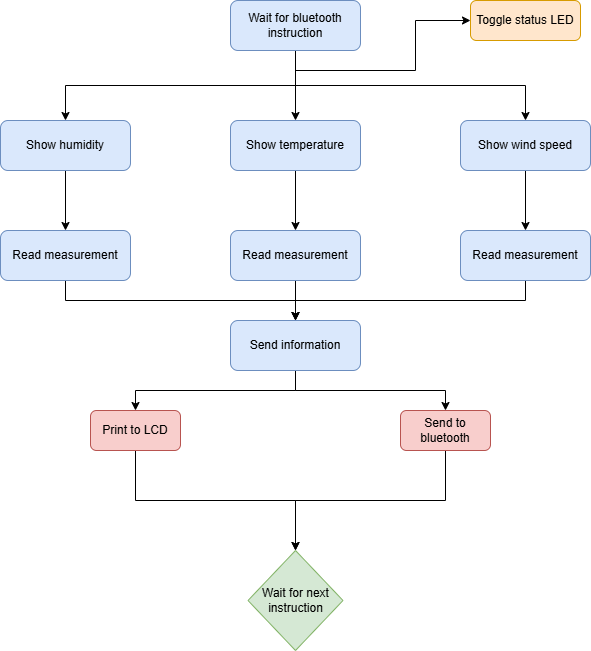

The diagram above was exported from draw.io. Its source (the exported page's mxGraphModel, read from the mxfile embedded in the PNG):
<mxGraphModel dx="1264" dy="761" grid="1" gridSize="10" guides="1" tooltips="1" connect="1" arrows="1" fold="1" page="1" pageScale="1" pageWidth="827" pageHeight="1169" math="0" shadow="0">
  <root>
    <mxCell id="WIyWlLk6GJQsqaUBKTNV-0" />
    <mxCell id="WIyWlLk6GJQsqaUBKTNV-1" parent="WIyWlLk6GJQsqaUBKTNV-0" />
    <mxCell id="vETN8Ko00Up6DICMjYNG-6" style="edgeStyle=orthogonalEdgeStyle;rounded=0;orthogonalLoop=1;jettySize=auto;html=1;exitX=0.5;exitY=1;exitDx=0;exitDy=0;entryX=0.5;entryY=0;entryDx=0;entryDy=0;" parent="WIyWlLk6GJQsqaUBKTNV-1" source="WIyWlLk6GJQsqaUBKTNV-3" target="vETN8Ko00Up6DICMjYNG-3" edge="1">
      <mxGeometry relative="1" as="geometry" />
    </mxCell>
    <mxCell id="vETN8Ko00Up6DICMjYNG-7" style="edgeStyle=orthogonalEdgeStyle;rounded=0;orthogonalLoop=1;jettySize=auto;html=1;exitX=0.5;exitY=1;exitDx=0;exitDy=0;entryX=0.5;entryY=0;entryDx=0;entryDy=0;" parent="WIyWlLk6GJQsqaUBKTNV-1" source="WIyWlLk6GJQsqaUBKTNV-3" target="vETN8Ko00Up6DICMjYNG-2" edge="1">
      <mxGeometry relative="1" as="geometry" />
    </mxCell>
    <mxCell id="vETN8Ko00Up6DICMjYNG-8" style="edgeStyle=orthogonalEdgeStyle;rounded=0;orthogonalLoop=1;jettySize=auto;html=1;exitX=0.5;exitY=1;exitDx=0;exitDy=0;entryX=0.5;entryY=0;entryDx=0;entryDy=0;" parent="WIyWlLk6GJQsqaUBKTNV-1" source="WIyWlLk6GJQsqaUBKTNV-3" target="vETN8Ko00Up6DICMjYNG-4" edge="1">
      <mxGeometry relative="1" as="geometry" />
    </mxCell>
    <mxCell id="vETN8Ko00Up6DICMjYNG-9" style="edgeStyle=orthogonalEdgeStyle;rounded=0;orthogonalLoop=1;jettySize=auto;html=1;exitX=0.5;exitY=1;exitDx=0;exitDy=0;entryX=0;entryY=0.5;entryDx=0;entryDy=0;" parent="WIyWlLk6GJQsqaUBKTNV-1" source="WIyWlLk6GJQsqaUBKTNV-3" target="vETN8Ko00Up6DICMjYNG-5" edge="1">
      <mxGeometry relative="1" as="geometry" />
    </mxCell>
    <mxCell id="WIyWlLk6GJQsqaUBKTNV-3" value="Wait for bluetooth instruction" style="rounded=1;whiteSpace=wrap;html=1;fontSize=12;glass=0;strokeWidth=1;shadow=0;fillColor=#dae8fc;strokeColor=#6c8ebf;" parent="WIyWlLk6GJQsqaUBKTNV-1" vertex="1">
      <mxGeometry x="340" y="60" width="130" height="50" as="geometry" />
    </mxCell>
    <mxCell id="vETN8Ko00Up6DICMjYNG-18" style="edgeStyle=orthogonalEdgeStyle;rounded=0;orthogonalLoop=1;jettySize=auto;html=1;exitX=0.5;exitY=1;exitDx=0;exitDy=0;entryX=0.5;entryY=0;entryDx=0;entryDy=0;" parent="WIyWlLk6GJQsqaUBKTNV-1" source="vETN8Ko00Up6DICMjYNG-2" target="vETN8Ko00Up6DICMjYNG-10" edge="1">
      <mxGeometry relative="1" as="geometry" />
    </mxCell>
    <mxCell id="vETN8Ko00Up6DICMjYNG-2" value="Show humidity" style="rounded=1;whiteSpace=wrap;html=1;fontSize=12;glass=0;strokeWidth=1;shadow=0;fillColor=#dae8fc;strokeColor=#6c8ebf;" parent="WIyWlLk6GJQsqaUBKTNV-1" vertex="1">
      <mxGeometry x="110" y="180" width="130" height="50" as="geometry" />
    </mxCell>
    <mxCell id="vETN8Ko00Up6DICMjYNG-17" style="edgeStyle=orthogonalEdgeStyle;rounded=0;orthogonalLoop=1;jettySize=auto;html=1;exitX=0.5;exitY=1;exitDx=0;exitDy=0;entryX=0.5;entryY=0;entryDx=0;entryDy=0;" parent="WIyWlLk6GJQsqaUBKTNV-1" source="vETN8Ko00Up6DICMjYNG-3" target="vETN8Ko00Up6DICMjYNG-15" edge="1">
      <mxGeometry relative="1" as="geometry" />
    </mxCell>
    <mxCell id="vETN8Ko00Up6DICMjYNG-3" value="Show temperature" style="rounded=1;whiteSpace=wrap;html=1;fontSize=12;glass=0;strokeWidth=1;shadow=0;fillColor=#dae8fc;strokeColor=#6c8ebf;" parent="WIyWlLk6GJQsqaUBKTNV-1" vertex="1">
      <mxGeometry x="340" y="180" width="130" height="50" as="geometry" />
    </mxCell>
    <mxCell id="vETN8Ko00Up6DICMjYNG-19" style="edgeStyle=orthogonalEdgeStyle;rounded=0;orthogonalLoop=1;jettySize=auto;html=1;exitX=0.5;exitY=1;exitDx=0;exitDy=0;entryX=0.5;entryY=0;entryDx=0;entryDy=0;" parent="WIyWlLk6GJQsqaUBKTNV-1" source="vETN8Ko00Up6DICMjYNG-4" target="vETN8Ko00Up6DICMjYNG-16" edge="1">
      <mxGeometry relative="1" as="geometry" />
    </mxCell>
    <mxCell id="vETN8Ko00Up6DICMjYNG-4" value="Show wind speed" style="rounded=1;whiteSpace=wrap;html=1;fontSize=12;glass=0;strokeWidth=1;shadow=0;fillColor=#dae8fc;strokeColor=#6c8ebf;" parent="WIyWlLk6GJQsqaUBKTNV-1" vertex="1">
      <mxGeometry x="570" y="180" width="130" height="50" as="geometry" />
    </mxCell>
    <mxCell id="vETN8Ko00Up6DICMjYNG-5" value="Toggle status LED" style="rounded=1;whiteSpace=wrap;html=1;fillColor=#ffe6cc;strokeColor=#d79b00;" parent="WIyWlLk6GJQsqaUBKTNV-1" vertex="1">
      <mxGeometry x="580" y="60" width="110" height="40" as="geometry" />
    </mxCell>
    <mxCell id="vETN8Ko00Up6DICMjYNG-22" style="edgeStyle=orthogonalEdgeStyle;rounded=0;orthogonalLoop=1;jettySize=auto;html=1;exitX=0.5;exitY=1;exitDx=0;exitDy=0;entryX=0.5;entryY=0;entryDx=0;entryDy=0;" parent="WIyWlLk6GJQsqaUBKTNV-1" source="vETN8Ko00Up6DICMjYNG-10" target="vETN8Ko00Up6DICMjYNG-20" edge="1">
      <mxGeometry relative="1" as="geometry" />
    </mxCell>
    <mxCell id="vETN8Ko00Up6DICMjYNG-10" value="Read measurement" style="rounded=1;whiteSpace=wrap;html=1;fontSize=12;glass=0;strokeWidth=1;shadow=0;fillColor=#dae8fc;strokeColor=#6c8ebf;" parent="WIyWlLk6GJQsqaUBKTNV-1" vertex="1">
      <mxGeometry x="110" y="290" width="130" height="50" as="geometry" />
    </mxCell>
    <mxCell id="vETN8Ko00Up6DICMjYNG-28" style="edgeStyle=orthogonalEdgeStyle;rounded=0;orthogonalLoop=1;jettySize=auto;html=1;exitX=0.5;exitY=1;exitDx=0;exitDy=0;entryX=0.5;entryY=0;entryDx=0;entryDy=0;" parent="WIyWlLk6GJQsqaUBKTNV-1" source="vETN8Ko00Up6DICMjYNG-11" target="vETN8Ko00Up6DICMjYNG-27" edge="1">
      <mxGeometry relative="1" as="geometry" />
    </mxCell>
    <mxCell id="vETN8Ko00Up6DICMjYNG-11" value="Print to LCD" style="rounded=1;whiteSpace=wrap;html=1;fontSize=12;glass=0;strokeWidth=1;shadow=0;fillColor=#f8cecc;strokeColor=#b85450;" parent="WIyWlLk6GJQsqaUBKTNV-1" vertex="1">
      <mxGeometry x="200" y="470" width="90" height="40" as="geometry" />
    </mxCell>
    <mxCell id="lL7gD8j37fKbHTqOp3X3-2" style="edgeStyle=orthogonalEdgeStyle;rounded=0;orthogonalLoop=1;jettySize=auto;html=1;exitX=0.5;exitY=1;exitDx=0;exitDy=0;entryX=0.5;entryY=0;entryDx=0;entryDy=0;" edge="1" parent="WIyWlLk6GJQsqaUBKTNV-1" source="vETN8Ko00Up6DICMjYNG-13" target="vETN8Ko00Up6DICMjYNG-27">
      <mxGeometry relative="1" as="geometry" />
    </mxCell>
    <mxCell id="vETN8Ko00Up6DICMjYNG-13" value="Send to bluetooth" style="rounded=1;whiteSpace=wrap;html=1;fontSize=12;glass=0;strokeWidth=1;shadow=0;fillColor=#f8cecc;strokeColor=#b85450;" parent="WIyWlLk6GJQsqaUBKTNV-1" vertex="1">
      <mxGeometry x="510" y="470" width="90" height="40" as="geometry" />
    </mxCell>
    <mxCell id="vETN8Ko00Up6DICMjYNG-21" value="" style="edgeStyle=orthogonalEdgeStyle;rounded=0;orthogonalLoop=1;jettySize=auto;html=1;" parent="WIyWlLk6GJQsqaUBKTNV-1" source="vETN8Ko00Up6DICMjYNG-15" target="vETN8Ko00Up6DICMjYNG-20" edge="1">
      <mxGeometry relative="1" as="geometry" />
    </mxCell>
    <mxCell id="vETN8Ko00Up6DICMjYNG-15" value="Read measurement" style="rounded=1;whiteSpace=wrap;html=1;fontSize=12;glass=0;strokeWidth=1;shadow=0;fillColor=#dae8fc;strokeColor=#6c8ebf;" parent="WIyWlLk6GJQsqaUBKTNV-1" vertex="1">
      <mxGeometry x="340" y="290" width="130" height="50" as="geometry" />
    </mxCell>
    <mxCell id="vETN8Ko00Up6DICMjYNG-23" style="edgeStyle=orthogonalEdgeStyle;rounded=0;orthogonalLoop=1;jettySize=auto;html=1;exitX=0.5;exitY=1;exitDx=0;exitDy=0;entryX=0.5;entryY=0;entryDx=0;entryDy=0;" parent="WIyWlLk6GJQsqaUBKTNV-1" source="vETN8Ko00Up6DICMjYNG-16" target="vETN8Ko00Up6DICMjYNG-20" edge="1">
      <mxGeometry relative="1" as="geometry" />
    </mxCell>
    <mxCell id="vETN8Ko00Up6DICMjYNG-16" value="Read measurement" style="rounded=1;whiteSpace=wrap;html=1;fontSize=12;glass=0;strokeWidth=1;shadow=0;fillColor=#dae8fc;strokeColor=#6c8ebf;" parent="WIyWlLk6GJQsqaUBKTNV-1" vertex="1">
      <mxGeometry x="570" y="290" width="130" height="50" as="geometry" />
    </mxCell>
    <mxCell id="vETN8Ko00Up6DICMjYNG-25" style="edgeStyle=orthogonalEdgeStyle;rounded=0;orthogonalLoop=1;jettySize=auto;html=1;exitX=0.5;exitY=1;exitDx=0;exitDy=0;entryX=0.5;entryY=0;entryDx=0;entryDy=0;" parent="WIyWlLk6GJQsqaUBKTNV-1" source="vETN8Ko00Up6DICMjYNG-20" target="vETN8Ko00Up6DICMjYNG-11" edge="1">
      <mxGeometry relative="1" as="geometry" />
    </mxCell>
    <mxCell id="vETN8Ko00Up6DICMjYNG-26" style="edgeStyle=orthogonalEdgeStyle;rounded=0;orthogonalLoop=1;jettySize=auto;html=1;exitX=0.5;exitY=1;exitDx=0;exitDy=0;entryX=0.5;entryY=0;entryDx=0;entryDy=0;" parent="WIyWlLk6GJQsqaUBKTNV-1" source="vETN8Ko00Up6DICMjYNG-20" target="vETN8Ko00Up6DICMjYNG-13" edge="1">
      <mxGeometry relative="1" as="geometry" />
    </mxCell>
    <mxCell id="vETN8Ko00Up6DICMjYNG-20" value="Send information" style="rounded=1;whiteSpace=wrap;html=1;fontSize=12;glass=0;strokeWidth=1;shadow=0;fillColor=#dae8fc;strokeColor=#6c8ebf;" parent="WIyWlLk6GJQsqaUBKTNV-1" vertex="1">
      <mxGeometry x="340" y="380" width="130" height="50" as="geometry" />
    </mxCell>
    <mxCell id="vETN8Ko00Up6DICMjYNG-27" value="Wait for next instruction" style="rhombus;whiteSpace=wrap;html=1;fillColor=#d5e8d4;strokeColor=#82b366;" parent="WIyWlLk6GJQsqaUBKTNV-1" vertex="1">
      <mxGeometry x="357.5" y="610" width="95" height="100" as="geometry" />
    </mxCell>
  </root>
</mxGraphModel>